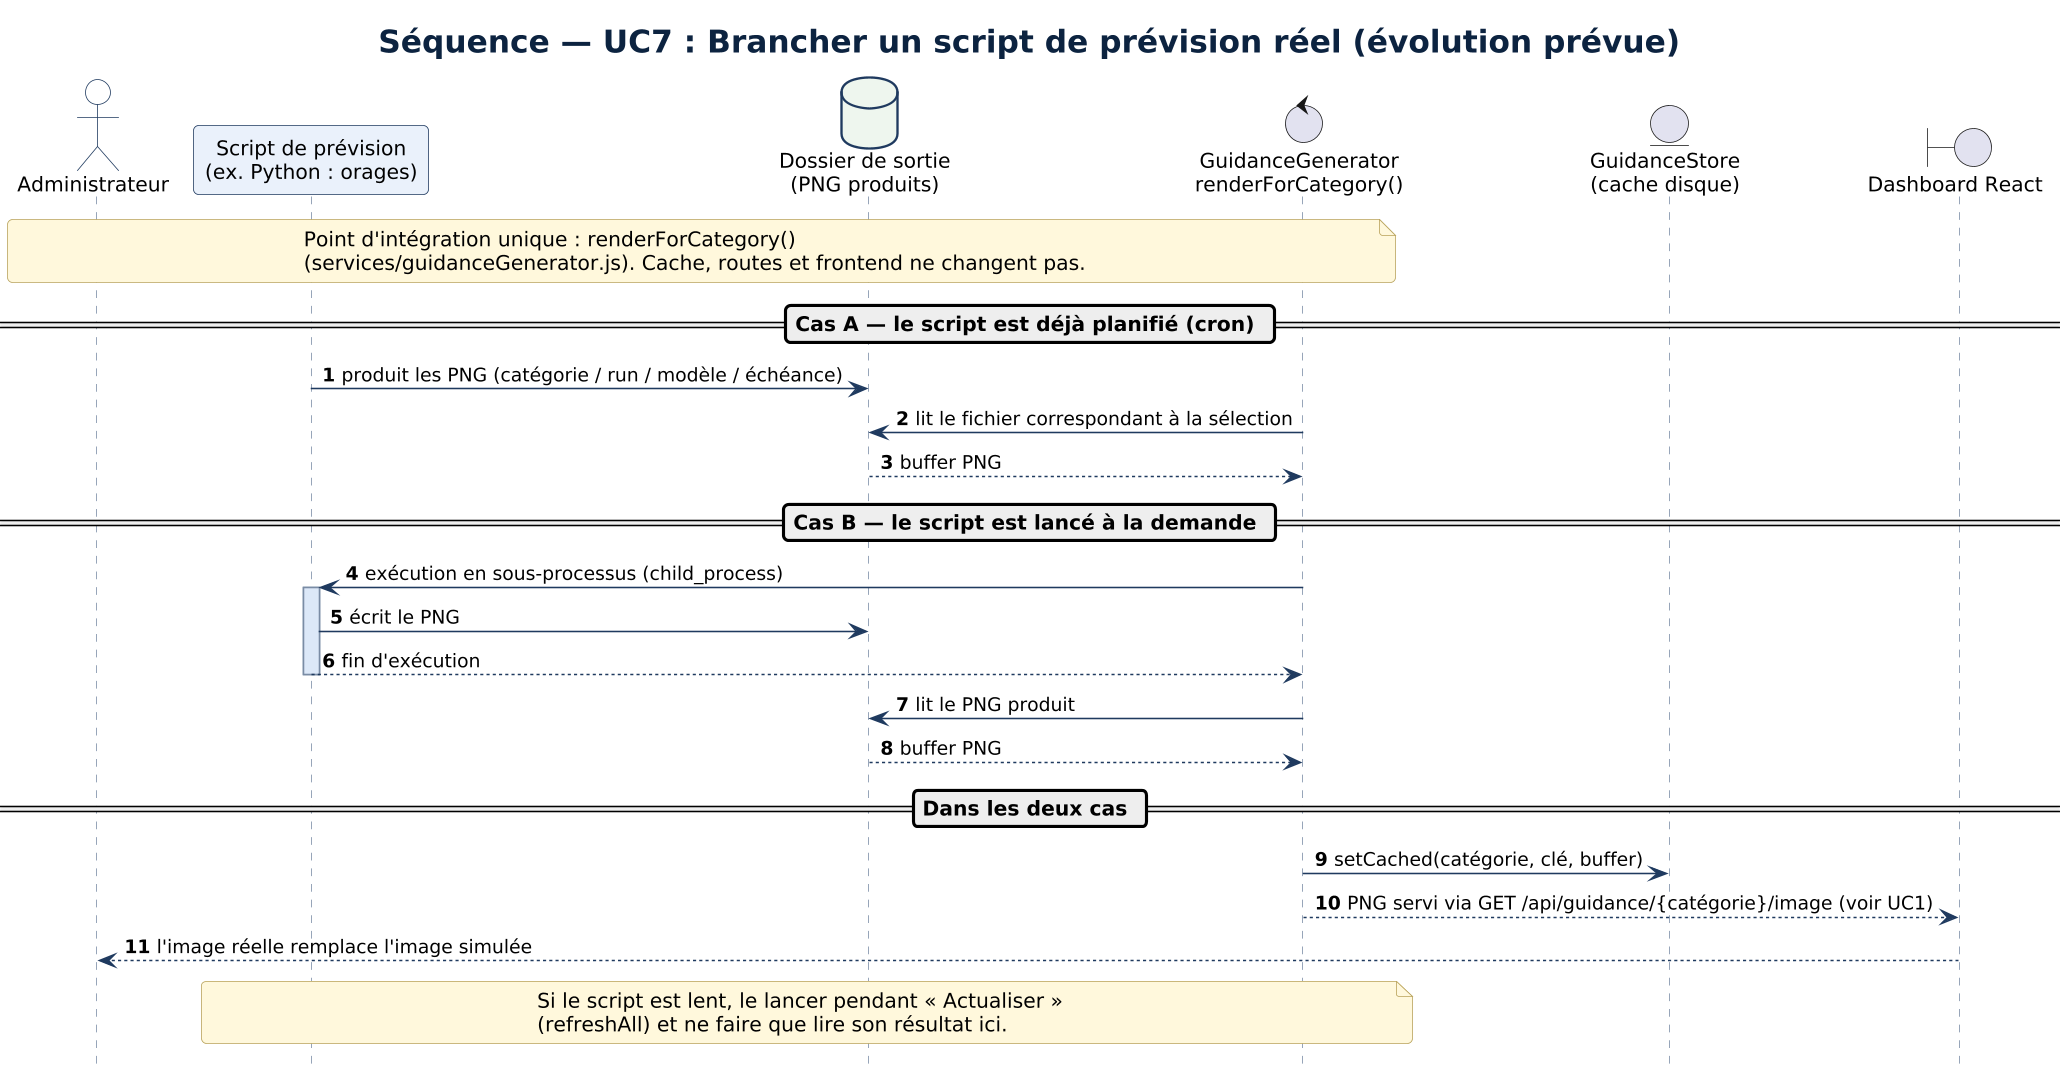

The diagram above was rendered by PlantUML. Its source (embedded in the PNG):
@startuml
!include style.puml
title Séquence — UC7 : Brancher un script de prévision réel (évolution prévue)
hide footbox
autonumber

actor "Administrateur" as A
participant "Script de prévision\n(ex. Python : orages)" as SC
database "Dossier de sortie\n(PNG produits)" as OUT
control "GuidanceGenerator\nrenderForCategory()" as G
entity "GuidanceStore\n(cache disque)" as S
boundary "Dashboard React" as UI

note over A, G
  Point d'intégration unique : renderForCategory()
  (services/guidanceGenerator.js). Cache, routes et frontend ne changent pas.
end note

== Cas A — le script est déjà planifié (cron) ==
SC -> OUT : produit les PNG (catégorie / run / modèle / échéance)
G -> OUT : lit le fichier correspondant à la sélection
OUT --> G : buffer PNG

== Cas B — le script est lancé à la demande ==
G -> SC : exécution en sous-processus (child_process)
activate SC
SC -> OUT : écrit le PNG
SC --> G : fin d'exécution
deactivate SC
G -> OUT : lit le PNG produit
OUT --> G : buffer PNG

== Dans les deux cas ==
G -> S : setCached(catégorie, clé, buffer)
G --> UI : PNG servi via GET /api/guidance/{catégorie}/image (voir UC1)
UI --> A : l'image réelle remplace l'image simulée

note over G, SC
  Si le script est lent, le lancer pendant « Actualiser »
  (refreshAll) et ne faire que lire son résultat ici.
end note
@enduml